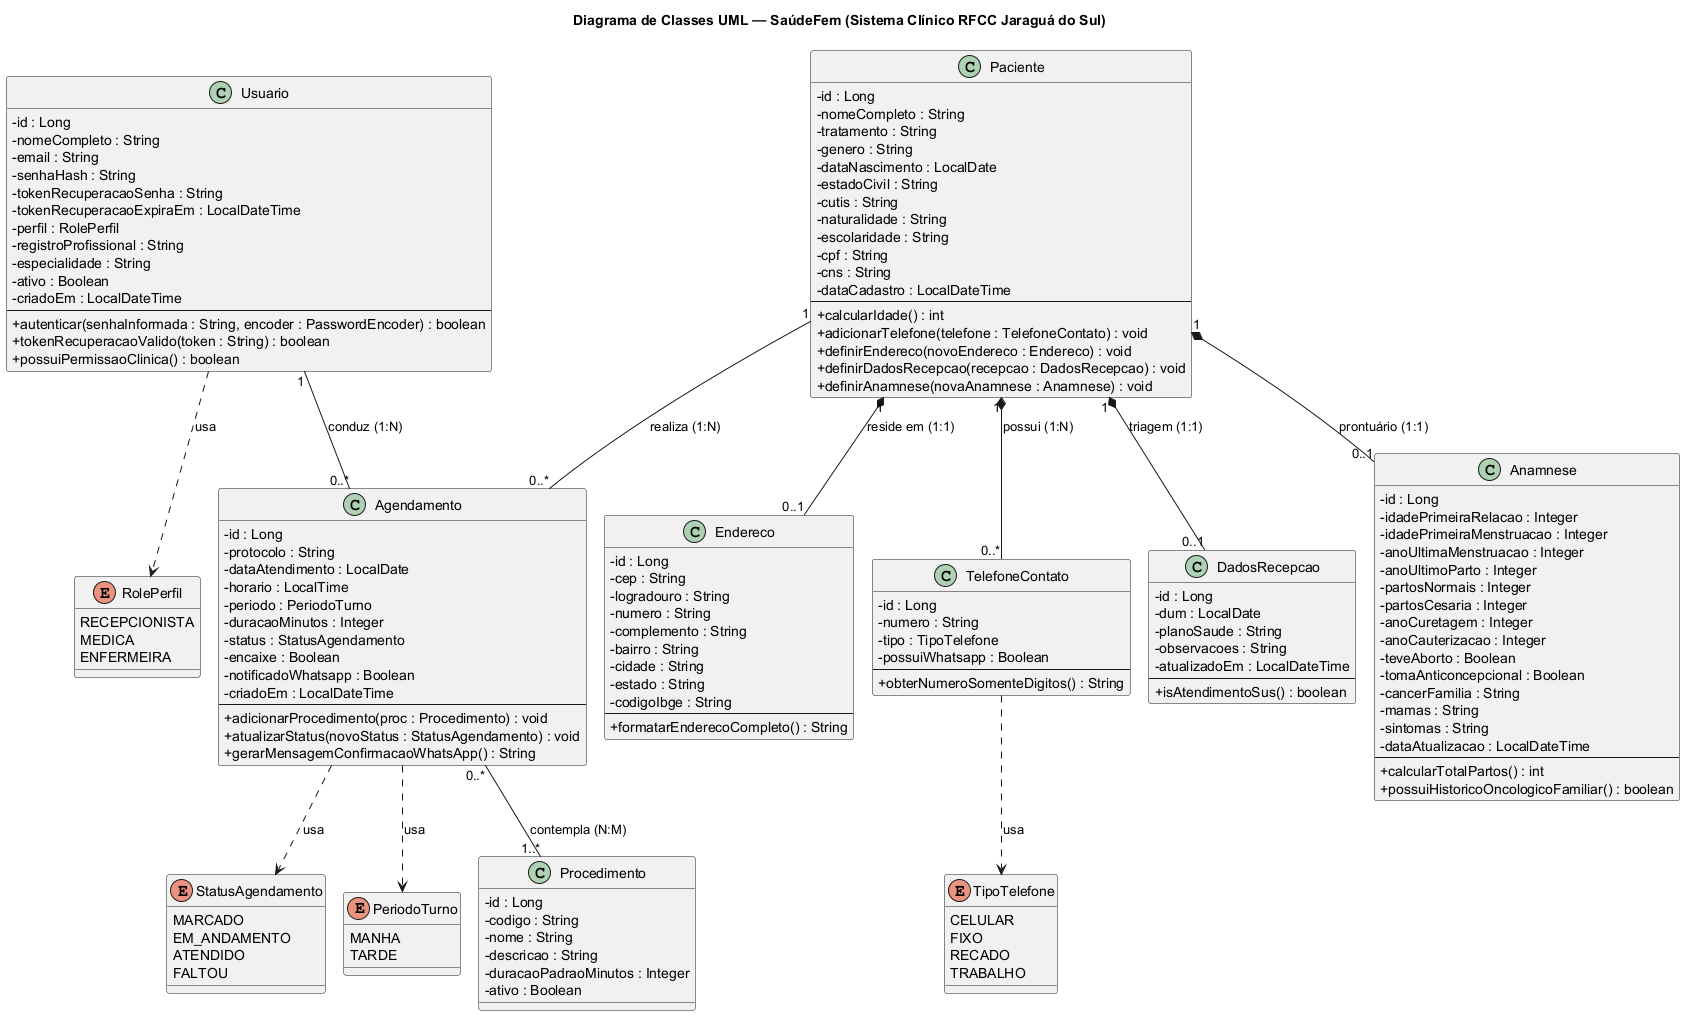

The diagram above was rendered by PlantUML. Its source (embedded in the PNG):
@startuml SaudeFem_RFCC_ClassDiagram
!pragma layout smetana
skinparam classAttributeIconSize 0
skinparam monochrome false
skinparam shadowing false

title Diagrama de Classes UML — SaúdeFem (Sistema Clínico RFCC Jaraguá do Sul)

enum RolePerfil {
  RECEPCIONISTA
  MEDICA
  ENFERMEIRA
}

enum StatusAgendamento {
  MARCADO
  EM_ANDAMENTO
  ATENDIDO
  FALTOU
}

enum PeriodoTurno {
  MANHA
  TARDE
}

enum TipoTelefone {
  CELULAR
  FIXO
  RECADO
  TRABALHO
}

class Usuario {
  - id : Long
  - nomeCompleto : String
  - email : String
  - senhaHash : String
  - tokenRecuperacaoSenha : String
  - tokenRecuperacaoExpiraEm : LocalDateTime
  - perfil : RolePerfil
  - registroProfissional : String
  - especialidade : String
  - ativo : Boolean
  - criadoEm : LocalDateTime
  --
  + autenticar(senhaInformada : String, encoder : PasswordEncoder) : boolean
  + tokenRecuperacaoValido(token : String) : boolean
  + possuiPermissaoClinica() : boolean
}

class Paciente {
  - id : Long
  - nomeCompleto : String
  - tratamento : String
  - genero : String
  - dataNascimento : LocalDate
  - estadoCivil : String
  - cutis : String
  - naturalidade : String
  - escolaridade : String
  - cpf : String
  - cns : String
  - dataCadastro : LocalDateTime
  --
  + calcularIdade() : int
  + adicionarTelefone(telefone : TelefoneContato) : void
  + definirEndereco(novoEndereco : Endereco) : void
  + definirDadosRecepcao(recepcao : DadosRecepcao) : void
  + definirAnamnese(novaAnamnese : Anamnese) : void
}

class Endereco {
  - id : Long
  - cep : String
  - logradouro : String
  - numero : String
  - complemento : String
  - bairro : String
  - cidade : String
  - estado : String
  - codigoIbge : String
  --
  + formatarEnderecoCompleto() : String
}

class TelefoneContato {
  - id : Long
  - numero : String
  - tipo : TipoTelefone
  - possuiWhatsapp : Boolean
  --
  + obterNumeroSomenteDigitos() : String
}

class DadosRecepcao {
  - id : Long
  - dum : LocalDate
  - planoSaude : String
  - observacoes : String
  - atualizadoEm : LocalDateTime
  --
  + isAtendimentoSus() : boolean
}

class Anamnese {
  - id : Long
  - idadePrimeiraRelacao : Integer
  - idadePrimeiraMenstruacao : Integer
  - anoUltimaMenstruacao : Integer
  - anoUltimoParto : Integer
  - partosNormais : Integer
  - partosCesaria : Integer
  - anoCuretagem : Integer
  - anoCauterizacao : Integer
  - teveAborto : Boolean
  - tomaAnticoncepcional : Boolean
  - cancerFamilia : String
  - mamas : String
  - sintomas : String
  - dataAtualizacao : LocalDateTime
  --
  + calcularTotalPartos() : int
  + possuiHistoricoOncologicoFamiliar() : boolean
}

class Agendamento {
  - id : Long
  - protocolo : String
  - dataAtendimento : LocalDate
  - horario : LocalTime
  - periodo : PeriodoTurno
  - duracaoMinutos : Integer
  - status : StatusAgendamento
  - encaixe : Boolean
  - notificadoWhatsapp : Boolean
  - criadoEm : LocalDateTime
  --
  + adicionarProcedimento(proc : Procedimento) : void
  + atualizarStatus(novoStatus : StatusAgendamento) : void
  + gerarMensagemConfirmacaoWhatsApp() : String
}

class Procedimento {
  - id : Long
  - codigo : String
  - nome : String
  - descricao : String
  - duracaoPadraoMinutos : Integer
  - ativo : Boolean
}

Paciente "1" *-- "0..1" Endereco : reside em (1:1)
Paciente "1" *-- "0..*" TelefoneContato : possui (1:N)
Paciente "1" *-- "0..1" DadosRecepcao : triagem (1:1)
Paciente "1" *-- "0..1" Anamnese : prontuário (1:1)
Paciente "1" -- "0..*" Agendamento : realiza (1:N)
Usuario "1" -- "0..*" Agendamento : conduz (1:N)
Agendamento "0..*" -- "1..*" Procedimento : contempla (N:M)

Usuario ..> RolePerfil : usa
TelefoneContato ..> TipoTelefone : usa
Agendamento ..> StatusAgendamento : usa
Agendamento ..> PeriodoTurno : usa

@enduml